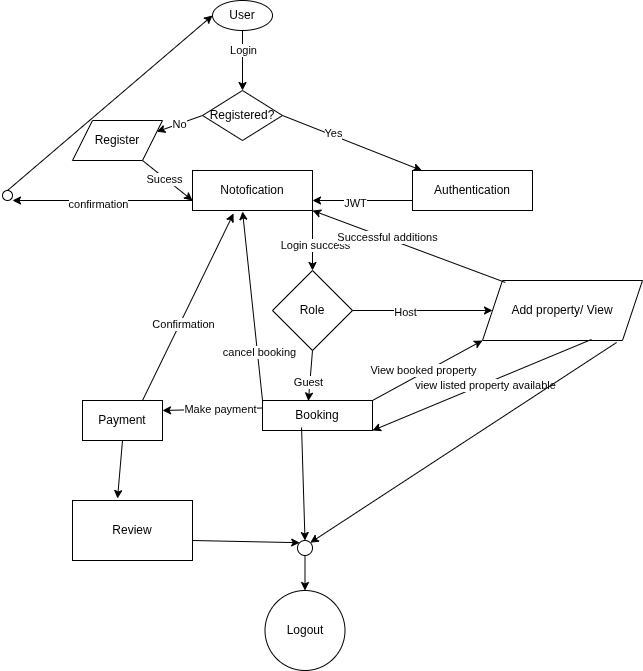

The diagram above was exported from draw.io. Its source (the exported page's mxGraphModel, read from the mxfile embedded in the PNG):
<mxGraphModel dx="806" dy="447" grid="1" gridSize="10" guides="1" tooltips="1" connect="1" arrows="1" fold="1" page="1" pageScale="1" pageWidth="850" pageHeight="1100" math="0" shadow="0">
  <root>
    <mxCell id="0" />
    <mxCell id="1" parent="0" />
    <mxCell id="BrQIpJ-fTR34bTPgYsXp-2" value="Registered?" style="rhombus;whiteSpace=wrap;html=1;" vertex="1" parent="1">
      <mxGeometry x="350" y="100" width="80" height="50" as="geometry" />
    </mxCell>
    <mxCell id="BrQIpJ-fTR34bTPgYsXp-3" value="" style="endArrow=classic;html=1;rounded=0;exitX=0.5;exitY=1;exitDx=0;exitDy=0;entryX=0.5;entryY=0;entryDx=0;entryDy=0;" edge="1" parent="1" source="BrQIpJ-fTR34bTPgYsXp-5" target="BrQIpJ-fTR34bTPgYsXp-2">
      <mxGeometry width="50" height="50" relative="1" as="geometry">
        <mxPoint x="380" y="60" as="sourcePoint" />
        <mxPoint x="440" y="210" as="targetPoint" />
      </mxGeometry>
    </mxCell>
    <mxCell id="BrQIpJ-fTR34bTPgYsXp-4" value="Login" style="edgeLabel;html=1;align=center;verticalAlign=middle;resizable=0;points=[];" vertex="1" connectable="0" parent="BrQIpJ-fTR34bTPgYsXp-3">
      <mxGeometry x="-0.3529" relative="1" as="geometry">
        <mxPoint as="offset" />
      </mxGeometry>
    </mxCell>
    <mxCell id="BrQIpJ-fTR34bTPgYsXp-5" value="User" style="ellipse;whiteSpace=wrap;html=1;" vertex="1" parent="1">
      <mxGeometry x="360" y="10" width="60" height="30" as="geometry" />
    </mxCell>
    <mxCell id="BrQIpJ-fTR34bTPgYsXp-7" value="Register" style="shape=parallelogram;perimeter=parallelogramPerimeter;whiteSpace=wrap;html=1;fixedSize=1;" vertex="1" parent="1">
      <mxGeometry x="220" y="130" width="90" height="40" as="geometry" />
    </mxCell>
    <mxCell id="BrQIpJ-fTR34bTPgYsXp-8" value="" style="endArrow=classic;html=1;rounded=0;entryX=1;entryY=0.25;entryDx=0;entryDy=0;exitX=0;exitY=0.5;exitDx=0;exitDy=0;" edge="1" parent="1" source="BrQIpJ-fTR34bTPgYsXp-2" target="BrQIpJ-fTR34bTPgYsXp-7">
      <mxGeometry width="50" height="50" relative="1" as="geometry">
        <mxPoint x="390" y="260" as="sourcePoint" />
        <mxPoint x="440" y="210" as="targetPoint" />
      </mxGeometry>
    </mxCell>
    <mxCell id="BrQIpJ-fTR34bTPgYsXp-9" value="No" style="edgeLabel;html=1;align=center;verticalAlign=middle;resizable=0;points=[];" vertex="1" connectable="0" parent="BrQIpJ-fTR34bTPgYsXp-8">
      <mxGeometry x="0.0488" relative="1" as="geometry">
        <mxPoint as="offset" />
      </mxGeometry>
    </mxCell>
    <mxCell id="BrQIpJ-fTR34bTPgYsXp-10" value="Role" style="rhombus;whiteSpace=wrap;html=1;" vertex="1" parent="1">
      <mxGeometry x="420" y="280" width="80" height="80" as="geometry" />
    </mxCell>
    <mxCell id="BrQIpJ-fTR34bTPgYsXp-11" value="" style="endArrow=classic;html=1;rounded=0;exitX=1;exitY=0.5;exitDx=0;exitDy=0;" edge="1" parent="1" source="BrQIpJ-fTR34bTPgYsXp-2" target="BrQIpJ-fTR34bTPgYsXp-25">
      <mxGeometry width="50" height="50" relative="1" as="geometry">
        <mxPoint x="390" y="260" as="sourcePoint" />
        <mxPoint x="440" y="210" as="targetPoint" />
      </mxGeometry>
    </mxCell>
    <mxCell id="BrQIpJ-fTR34bTPgYsXp-14" value="Yes" style="edgeLabel;html=1;align=center;verticalAlign=middle;resizable=0;points=[];" vertex="1" connectable="0" parent="BrQIpJ-fTR34bTPgYsXp-11">
      <mxGeometry x="-0.2923" y="2" relative="1" as="geometry">
        <mxPoint as="offset" />
      </mxGeometry>
    </mxCell>
    <mxCell id="BrQIpJ-fTR34bTPgYsXp-16" value="Notofication" style="rounded=0;whiteSpace=wrap;html=1;" vertex="1" parent="1">
      <mxGeometry x="340" y="180" width="120" height="40" as="geometry" />
    </mxCell>
    <mxCell id="BrQIpJ-fTR34bTPgYsXp-18" value="" style="endArrow=classic;html=1;rounded=0;exitX=0.778;exitY=1;exitDx=0;exitDy=0;exitPerimeter=0;entryX=0;entryY=0.75;entryDx=0;entryDy=0;" edge="1" parent="1" source="BrQIpJ-fTR34bTPgYsXp-7" target="BrQIpJ-fTR34bTPgYsXp-16">
      <mxGeometry width="50" height="50" relative="1" as="geometry">
        <mxPoint x="390" y="260" as="sourcePoint" />
        <mxPoint x="440" y="210" as="targetPoint" />
      </mxGeometry>
    </mxCell>
    <mxCell id="BrQIpJ-fTR34bTPgYsXp-19" value="Sucess" style="edgeLabel;html=1;align=center;verticalAlign=middle;resizable=0;points=[];" vertex="1" connectable="0" parent="BrQIpJ-fTR34bTPgYsXp-18">
      <mxGeometry x="-0.0935" y="-2" relative="1" as="geometry">
        <mxPoint y="-1" as="offset" />
      </mxGeometry>
    </mxCell>
    <mxCell id="BrQIpJ-fTR34bTPgYsXp-20" value="" style="endArrow=classic;html=1;rounded=0;exitX=0;exitY=0.75;exitDx=0;exitDy=0;" edge="1" parent="1" source="BrQIpJ-fTR34bTPgYsXp-16">
      <mxGeometry width="50" height="50" relative="1" as="geometry">
        <mxPoint x="390" y="260" as="sourcePoint" />
        <mxPoint x="160" y="210" as="targetPoint" />
      </mxGeometry>
    </mxCell>
    <mxCell id="BrQIpJ-fTR34bTPgYsXp-21" value="confirmation" style="edgeLabel;html=1;align=center;verticalAlign=middle;resizable=0;points=[];" vertex="1" connectable="0" parent="BrQIpJ-fTR34bTPgYsXp-20">
      <mxGeometry x="0.05" y="3" relative="1" as="geometry">
        <mxPoint as="offset" />
      </mxGeometry>
    </mxCell>
    <mxCell id="BrQIpJ-fTR34bTPgYsXp-22" value="" style="ellipse;whiteSpace=wrap;html=1;aspect=fixed;" vertex="1" parent="1">
      <mxGeometry x="150" y="200" width="10" height="10" as="geometry" />
    </mxCell>
    <mxCell id="BrQIpJ-fTR34bTPgYsXp-25" value="Authentication" style="rounded=0;whiteSpace=wrap;html=1;" vertex="1" parent="1">
      <mxGeometry x="560" y="180" width="120" height="40" as="geometry" />
    </mxCell>
    <mxCell id="BrQIpJ-fTR34bTPgYsXp-26" value="" style="endArrow=classic;html=1;rounded=0;exitX=0;exitY=0.75;exitDx=0;exitDy=0;" edge="1" parent="1" source="BrQIpJ-fTR34bTPgYsXp-25">
      <mxGeometry width="50" height="50" relative="1" as="geometry">
        <mxPoint x="390" y="260" as="sourcePoint" />
        <mxPoint x="460" y="210" as="targetPoint" />
      </mxGeometry>
    </mxCell>
    <mxCell id="BrQIpJ-fTR34bTPgYsXp-27" value="JWT" style="edgeLabel;html=1;align=center;verticalAlign=middle;resizable=0;points=[];" vertex="1" connectable="0" parent="BrQIpJ-fTR34bTPgYsXp-26">
      <mxGeometry x="0.16" y="2" relative="1" as="geometry">
        <mxPoint as="offset" />
      </mxGeometry>
    </mxCell>
    <mxCell id="BrQIpJ-fTR34bTPgYsXp-28" value="" style="endArrow=classic;html=1;rounded=0;entryX=0.5;entryY=0;entryDx=0;entryDy=0;exitX=1;exitY=1;exitDx=0;exitDy=0;" edge="1" parent="1" source="BrQIpJ-fTR34bTPgYsXp-16" target="BrQIpJ-fTR34bTPgYsXp-10">
      <mxGeometry width="50" height="50" relative="1" as="geometry">
        <mxPoint x="390" y="260" as="sourcePoint" />
        <mxPoint x="440" y="210" as="targetPoint" />
      </mxGeometry>
    </mxCell>
    <mxCell id="BrQIpJ-fTR34bTPgYsXp-29" value="Login success" style="edgeLabel;html=1;align=center;verticalAlign=middle;resizable=0;points=[];" vertex="1" connectable="0" parent="BrQIpJ-fTR34bTPgYsXp-28">
      <mxGeometry x="0.1243" y="2" relative="1" as="geometry">
        <mxPoint as="offset" />
      </mxGeometry>
    </mxCell>
    <mxCell id="BrQIpJ-fTR34bTPgYsXp-33" value="Booking" style="rounded=0;whiteSpace=wrap;html=1;" vertex="1" parent="1">
      <mxGeometry x="410" y="410" width="110" height="30" as="geometry" />
    </mxCell>
    <mxCell id="BrQIpJ-fTR34bTPgYsXp-34" value="Payment" style="rounded=0;whiteSpace=wrap;html=1;" vertex="1" parent="1">
      <mxGeometry x="230" y="410" width="80" height="40" as="geometry" />
    </mxCell>
    <mxCell id="BrQIpJ-fTR34bTPgYsXp-35" value="" style="endArrow=classic;html=1;rounded=0;entryX=1;entryY=0.25;entryDx=0;entryDy=0;exitX=0;exitY=0.25;exitDx=0;exitDy=0;" edge="1" parent="1" source="BrQIpJ-fTR34bTPgYsXp-33" target="BrQIpJ-fTR34bTPgYsXp-34">
      <mxGeometry width="50" height="50" relative="1" as="geometry">
        <mxPoint x="390" y="380" as="sourcePoint" />
        <mxPoint x="430" y="370" as="targetPoint" />
      </mxGeometry>
    </mxCell>
    <mxCell id="BrQIpJ-fTR34bTPgYsXp-38" value="Make payment" style="edgeLabel;html=1;align=center;verticalAlign=middle;resizable=0;points=[];" vertex="1" connectable="0" parent="BrQIpJ-fTR34bTPgYsXp-35">
      <mxGeometry x="-0.1493" relative="1" as="geometry">
        <mxPoint as="offset" />
      </mxGeometry>
    </mxCell>
    <mxCell id="BrQIpJ-fTR34bTPgYsXp-36" value="" style="endArrow=classic;html=1;rounded=0;exitX=0.5;exitY=1;exitDx=0;exitDy=0;entryX=0.417;entryY=0.017;entryDx=0;entryDy=0;entryPerimeter=0;" edge="1" parent="1" source="BrQIpJ-fTR34bTPgYsXp-10" target="BrQIpJ-fTR34bTPgYsXp-33">
      <mxGeometry width="50" height="50" relative="1" as="geometry">
        <mxPoint x="390" y="380" as="sourcePoint" />
        <mxPoint x="450" y="400" as="targetPoint" />
      </mxGeometry>
    </mxCell>
    <mxCell id="BrQIpJ-fTR34bTPgYsXp-37" value="Guest" style="edgeLabel;html=1;align=center;verticalAlign=middle;resizable=0;points=[];" vertex="1" connectable="0" parent="BrQIpJ-fTR34bTPgYsXp-36">
      <mxGeometry x="0.2467" y="-2" relative="1" as="geometry">
        <mxPoint as="offset" />
      </mxGeometry>
    </mxCell>
    <mxCell id="BrQIpJ-fTR34bTPgYsXp-40" value="Add property/ View" style="shape=parallelogram;perimeter=parallelogramPerimeter;whiteSpace=wrap;html=1;fixedSize=1;" vertex="1" parent="1">
      <mxGeometry x="630" y="290" width="160" height="60" as="geometry" />
    </mxCell>
    <mxCell id="BrQIpJ-fTR34bTPgYsXp-41" value="" style="endArrow=classic;html=1;rounded=0;exitX=1;exitY=0.5;exitDx=0;exitDy=0;" edge="1" parent="1" source="BrQIpJ-fTR34bTPgYsXp-10" target="BrQIpJ-fTR34bTPgYsXp-40">
      <mxGeometry width="50" height="50" relative="1" as="geometry">
        <mxPoint x="390" y="500" as="sourcePoint" />
        <mxPoint x="440" y="450" as="targetPoint" />
      </mxGeometry>
    </mxCell>
    <mxCell id="BrQIpJ-fTR34bTPgYsXp-42" value="Host" style="edgeLabel;html=1;align=center;verticalAlign=middle;resizable=0;points=[];" vertex="1" connectable="0" parent="BrQIpJ-fTR34bTPgYsXp-41">
      <mxGeometry x="-0.2571" y="-1" relative="1" as="geometry">
        <mxPoint as="offset" />
      </mxGeometry>
    </mxCell>
    <mxCell id="BrQIpJ-fTR34bTPgYsXp-43" value="" style="endArrow=classic;html=1;rounded=0;exitX=0.143;exitY=0.033;exitDx=0;exitDy=0;exitPerimeter=0;" edge="1" parent="1" source="BrQIpJ-fTR34bTPgYsXp-40">
      <mxGeometry width="50" height="50" relative="1" as="geometry">
        <mxPoint x="390" y="260" as="sourcePoint" />
        <mxPoint x="460" y="220" as="targetPoint" />
      </mxGeometry>
    </mxCell>
    <mxCell id="BrQIpJ-fTR34bTPgYsXp-44" value="Successful additions" style="edgeLabel;html=1;align=center;verticalAlign=middle;resizable=0;points=[];" vertex="1" connectable="0" parent="BrQIpJ-fTR34bTPgYsXp-43">
      <mxGeometry x="0.2374" y="-2" relative="1" as="geometry">
        <mxPoint y="1" as="offset" />
      </mxGeometry>
    </mxCell>
    <mxCell id="BrQIpJ-fTR34bTPgYsXp-45" value="" style="endArrow=classic;html=1;rounded=0;exitX=0.5;exitY=0;exitDx=0;exitDy=0;entryX=0;entryY=0.5;entryDx=0;entryDy=0;" edge="1" parent="1" source="BrQIpJ-fTR34bTPgYsXp-22" target="BrQIpJ-fTR34bTPgYsXp-5">
      <mxGeometry width="50" height="50" relative="1" as="geometry">
        <mxPoint x="390" y="260" as="sourcePoint" />
        <mxPoint x="440" y="210" as="targetPoint" />
      </mxGeometry>
    </mxCell>
    <mxCell id="BrQIpJ-fTR34bTPgYsXp-46" value="" style="endArrow=classic;html=1;rounded=0;entryX=0;entryY=1;entryDx=0;entryDy=0;exitX=1;exitY=0;exitDx=0;exitDy=0;" edge="1" parent="1" source="BrQIpJ-fTR34bTPgYsXp-33" target="BrQIpJ-fTR34bTPgYsXp-40">
      <mxGeometry width="50" height="50" relative="1" as="geometry">
        <mxPoint x="390" y="500" as="sourcePoint" />
        <mxPoint x="440" y="450" as="targetPoint" />
      </mxGeometry>
    </mxCell>
    <mxCell id="BrQIpJ-fTR34bTPgYsXp-47" value="View booked property" style="edgeLabel;html=1;align=center;verticalAlign=middle;resizable=0;points=[];" vertex="1" connectable="0" parent="BrQIpJ-fTR34bTPgYsXp-46">
      <mxGeometry x="-0.0624" y="3" relative="1" as="geometry">
        <mxPoint as="offset" />
      </mxGeometry>
    </mxCell>
    <mxCell id="BrQIpJ-fTR34bTPgYsXp-48" value="" style="endArrow=classic;html=1;rounded=0;exitX=0.681;exitY=0.983;exitDx=0;exitDy=0;exitPerimeter=0;entryX=1;entryY=1;entryDx=0;entryDy=0;" edge="1" parent="1" source="BrQIpJ-fTR34bTPgYsXp-40" target="BrQIpJ-fTR34bTPgYsXp-33">
      <mxGeometry width="50" height="50" relative="1" as="geometry">
        <mxPoint x="390" y="500" as="sourcePoint" />
        <mxPoint x="440" y="450" as="targetPoint" />
      </mxGeometry>
    </mxCell>
    <mxCell id="BrQIpJ-fTR34bTPgYsXp-49" value="view listed property available" style="edgeLabel;html=1;align=center;verticalAlign=middle;resizable=0;points=[];" vertex="1" connectable="0" parent="BrQIpJ-fTR34bTPgYsXp-48">
      <mxGeometry x="-0.019" y="1" relative="1" as="geometry">
        <mxPoint as="offset" />
      </mxGeometry>
    </mxCell>
    <mxCell id="BrQIpJ-fTR34bTPgYsXp-50" value="" style="endArrow=classic;html=1;rounded=0;exitX=0.75;exitY=0;exitDx=0;exitDy=0;entryX=0.342;entryY=1.075;entryDx=0;entryDy=0;entryPerimeter=0;" edge="1" parent="1" source="BrQIpJ-fTR34bTPgYsXp-34" target="BrQIpJ-fTR34bTPgYsXp-16">
      <mxGeometry width="50" height="50" relative="1" as="geometry">
        <mxPoint x="390" y="380" as="sourcePoint" />
        <mxPoint x="440" y="330" as="targetPoint" />
      </mxGeometry>
    </mxCell>
    <mxCell id="BrQIpJ-fTR34bTPgYsXp-51" value="Confirmation" style="edgeLabel;html=1;align=center;verticalAlign=middle;resizable=0;points=[];" vertex="1" connectable="0" parent="BrQIpJ-fTR34bTPgYsXp-50">
      <mxGeometry x="-0.1617" y="-3" relative="1" as="geometry">
        <mxPoint as="offset" />
      </mxGeometry>
    </mxCell>
    <mxCell id="BrQIpJ-fTR34bTPgYsXp-53" value="Logout" style="ellipse;whiteSpace=wrap;html=1;aspect=fixed;" vertex="1" parent="1">
      <mxGeometry x="412.5" y="600" width="80" height="80" as="geometry" />
    </mxCell>
    <mxCell id="BrQIpJ-fTR34bTPgYsXp-55" value="Review" style="rounded=0;whiteSpace=wrap;html=1;" vertex="1" parent="1">
      <mxGeometry x="220" y="510" width="120" height="60" as="geometry" />
    </mxCell>
    <mxCell id="BrQIpJ-fTR34bTPgYsXp-56" value="" style="endArrow=classic;html=1;rounded=0;entryX=0.375;entryY=-0.033;entryDx=0;entryDy=0;entryPerimeter=0;exitX=0.5;exitY=1;exitDx=0;exitDy=0;" edge="1" parent="1" source="BrQIpJ-fTR34bTPgYsXp-34" target="BrQIpJ-fTR34bTPgYsXp-55">
      <mxGeometry width="50" height="50" relative="1" as="geometry">
        <mxPoint x="390" y="500" as="sourcePoint" />
        <mxPoint x="440" y="450" as="targetPoint" />
      </mxGeometry>
    </mxCell>
    <mxCell id="BrQIpJ-fTR34bTPgYsXp-57" value="" style="ellipse;whiteSpace=wrap;html=1;aspect=fixed;" vertex="1" parent="1">
      <mxGeometry x="445" y="550" width="15" height="15" as="geometry" />
    </mxCell>
    <mxCell id="BrQIpJ-fTR34bTPgYsXp-58" value="" style="endArrow=classic;html=1;rounded=0;entryX=0.417;entryY=1.025;entryDx=0;entryDy=0;entryPerimeter=0;exitX=0;exitY=0;exitDx=0;exitDy=0;" edge="1" parent="1" source="BrQIpJ-fTR34bTPgYsXp-33" target="BrQIpJ-fTR34bTPgYsXp-16">
      <mxGeometry width="50" height="50" relative="1" as="geometry">
        <mxPoint x="390" y="380" as="sourcePoint" />
        <mxPoint x="440" y="330" as="targetPoint" />
      </mxGeometry>
    </mxCell>
    <mxCell id="BrQIpJ-fTR34bTPgYsXp-59" value="cancel booking" style="edgeLabel;html=1;align=center;verticalAlign=middle;resizable=0;points=[];" vertex="1" connectable="0" parent="BrQIpJ-fTR34bTPgYsXp-58">
      <mxGeometry x="-0.4839" y="-2" relative="1" as="geometry">
        <mxPoint as="offset" />
      </mxGeometry>
    </mxCell>
    <mxCell id="BrQIpJ-fTR34bTPgYsXp-60" value="" style="endArrow=classic;html=1;rounded=0;entryX=0;entryY=0;entryDx=0;entryDy=0;" edge="1" parent="1" target="BrQIpJ-fTR34bTPgYsXp-57">
      <mxGeometry width="50" height="50" relative="1" as="geometry">
        <mxPoint x="340" y="550" as="sourcePoint" />
        <mxPoint x="440" y="560" as="targetPoint" />
      </mxGeometry>
    </mxCell>
    <mxCell id="BrQIpJ-fTR34bTPgYsXp-61" value="" style="endArrow=classic;html=1;rounded=0;entryX=0.5;entryY=0;entryDx=0;entryDy=0;exitX=0.355;exitY=0.9;exitDx=0;exitDy=0;exitPerimeter=0;" edge="1" parent="1" source="BrQIpJ-fTR34bTPgYsXp-33" target="BrQIpJ-fTR34bTPgYsXp-57">
      <mxGeometry width="50" height="50" relative="1" as="geometry">
        <mxPoint x="390" y="380" as="sourcePoint" />
        <mxPoint x="440" y="330" as="targetPoint" />
      </mxGeometry>
    </mxCell>
    <mxCell id="BrQIpJ-fTR34bTPgYsXp-62" value="" style="endArrow=classic;html=1;rounded=0;entryX=1;entryY=0;entryDx=0;entryDy=0;exitX=0.838;exitY=1.033;exitDx=0;exitDy=0;exitPerimeter=0;" edge="1" parent="1" source="BrQIpJ-fTR34bTPgYsXp-40" target="BrQIpJ-fTR34bTPgYsXp-57">
      <mxGeometry width="50" height="50" relative="1" as="geometry">
        <mxPoint x="750" y="380" as="sourcePoint" />
        <mxPoint x="440" y="330" as="targetPoint" />
      </mxGeometry>
    </mxCell>
    <mxCell id="BrQIpJ-fTR34bTPgYsXp-63" value="" style="endArrow=classic;html=1;rounded=0;entryX=0.5;entryY=0;entryDx=0;entryDy=0;exitX=0.5;exitY=1;exitDx=0;exitDy=0;" edge="1" parent="1" source="BrQIpJ-fTR34bTPgYsXp-57" target="BrQIpJ-fTR34bTPgYsXp-53">
      <mxGeometry width="50" height="50" relative="1" as="geometry">
        <mxPoint x="390" y="620" as="sourcePoint" />
        <mxPoint x="440" y="570" as="targetPoint" />
      </mxGeometry>
    </mxCell>
  </root>
</mxGraphModel>